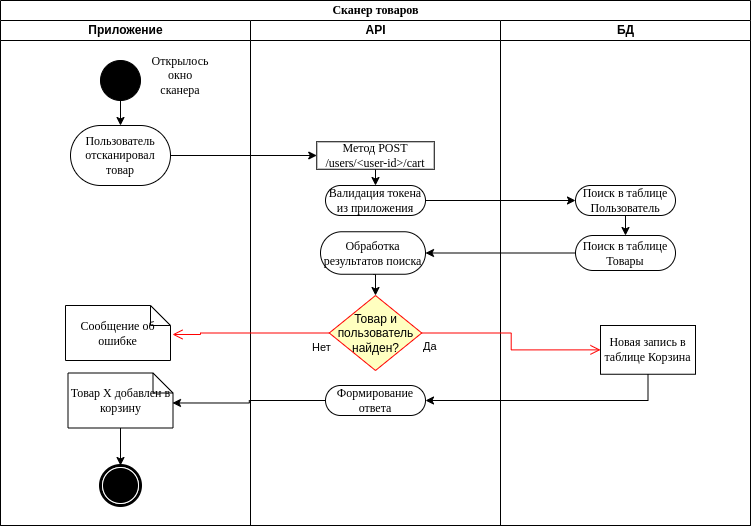

The diagram above was exported from draw.io. Its source (the exported page's mxGraphModel, read from the mxfile embedded in the PNG):
<mxGraphModel dx="1422" dy="868" grid="1" gridSize="10" guides="1" tooltips="1" connect="1" arrows="1" fold="1" page="1" pageScale="1" pageWidth="850" pageHeight="1100" background="none" math="0" shadow="0">
  <root>
    <mxCell id="0" />
    <mxCell id="1" parent="0" />
    <mxCell id="1c1d494c118603dd-1" value="Сканер товаров" style="swimlane;html=1;childLayout=stackLayout;startSize=20;rounded=0;shadow=0;comic=0;labelBackgroundColor=none;strokeWidth=1;fontFamily=Verdana;fontSize=12;align=center;" parent="1" vertex="1">
      <mxGeometry x="40" y="55" width="750" height="525" as="geometry" />
    </mxCell>
    <mxCell id="1c1d494c118603dd-2" value="Приложение" style="swimlane;html=1;startSize=20;" parent="1c1d494c118603dd-1" vertex="1">
      <mxGeometry y="20" width="250" height="505" as="geometry" />
    </mxCell>
    <mxCell id="r3UgvurVyZAMj0sdFlId-4" value="" style="edgeStyle=orthogonalEdgeStyle;rounded=0;orthogonalLoop=1;jettySize=auto;html=1;entryX=0.5;entryY=0;entryDx=0;entryDy=0;" parent="1c1d494c118603dd-2" source="60571a20871a0731-4" target="vRtvnYASfrfjT17JIGCq-1" edge="1">
      <mxGeometry relative="1" as="geometry">
        <mxPoint x="120" y="120" as="targetPoint" />
      </mxGeometry>
    </mxCell>
    <mxCell id="60571a20871a0731-4" value="" style="ellipse;whiteSpace=wrap;html=1;rounded=0;shadow=0;comic=0;labelBackgroundColor=none;strokeWidth=1;fillColor=#000000;fontFamily=Verdana;fontSize=12;align=center;" parent="1c1d494c118603dd-2" vertex="1">
      <mxGeometry x="100" y="40" width="40" height="40" as="geometry" />
    </mxCell>
    <mxCell id="r3UgvurVyZAMj0sdFlId-1" value="&lt;font face=&quot;Verdana&quot;&gt;Открылось окно сканера&lt;/font&gt;" style="text;html=1;strokeColor=none;fillColor=none;align=center;verticalAlign=middle;whiteSpace=wrap;rounded=0;" parent="1c1d494c118603dd-2" vertex="1">
      <mxGeometry x="150" y="40" width="60" height="30" as="geometry" />
    </mxCell>
    <mxCell id="vRtvnYASfrfjT17JIGCq-1" value="Пользователь отсканировал товар" style="rounded=1;whiteSpace=wrap;html=1;shadow=0;comic=0;labelBackgroundColor=none;strokeWidth=1;fontFamily=Verdana;fontSize=12;align=center;arcSize=50;" parent="1c1d494c118603dd-2" vertex="1">
      <mxGeometry x="70" y="105" width="100" height="60" as="geometry" />
    </mxCell>
    <mxCell id="vRtvnYASfrfjT17JIGCq-29" value="Сообщение об ошибке" style="shape=note;whiteSpace=wrap;html=1;rounded=0;shadow=0;comic=0;labelBackgroundColor=none;strokeWidth=1;fontFamily=Verdana;fontSize=12;align=center;size=20;" parent="1c1d494c118603dd-2" vertex="1">
      <mxGeometry x="65" y="285" width="105" height="55" as="geometry" />
    </mxCell>
    <mxCell id="vRtvnYASfrfjT17JIGCq-36" style="edgeStyle=orthogonalEdgeStyle;rounded=0;orthogonalLoop=1;jettySize=auto;html=1;exitX=0.5;exitY=1;exitDx=0;exitDy=0;exitPerimeter=0;entryX=0.5;entryY=0;entryDx=0;entryDy=0;" parent="1c1d494c118603dd-2" source="vRtvnYASfrfjT17JIGCq-33" target="vRtvnYASfrfjT17JIGCq-35" edge="1">
      <mxGeometry relative="1" as="geometry" />
    </mxCell>
    <mxCell id="vRtvnYASfrfjT17JIGCq-33" value="Товар X добавлен в корзину" style="shape=note;whiteSpace=wrap;html=1;rounded=0;shadow=0;comic=0;labelBackgroundColor=none;strokeWidth=1;fontFamily=Verdana;fontSize=12;align=center;size=20;" parent="1c1d494c118603dd-2" vertex="1">
      <mxGeometry x="67.5" y="352.5" width="105" height="55" as="geometry" />
    </mxCell>
    <mxCell id="vRtvnYASfrfjT17JIGCq-35" value="" style="shape=mxgraph.bpmn.shape;html=1;verticalLabelPosition=bottom;labelBackgroundColor=#ffffff;verticalAlign=top;perimeter=ellipsePerimeter;outline=end;symbol=terminate;rounded=0;shadow=0;comic=0;strokeWidth=1;fontFamily=Verdana;fontSize=12;align=center;" parent="1c1d494c118603dd-2" vertex="1">
      <mxGeometry x="100" y="445" width="40" height="40" as="geometry" />
    </mxCell>
    <mxCell id="1c1d494c118603dd-3" value="API" style="swimlane;html=1;startSize=20;" parent="1c1d494c118603dd-1" vertex="1">
      <mxGeometry x="250" y="20" width="250" height="505" as="geometry" />
    </mxCell>
    <mxCell id="vRtvnYASfrfjT17JIGCq-17" style="edgeStyle=orthogonalEdgeStyle;rounded=0;orthogonalLoop=1;jettySize=auto;html=1;exitX=0.5;exitY=1;exitDx=0;exitDy=0;entryX=0.5;entryY=0;entryDx=0;entryDy=0;" parent="1c1d494c118603dd-3" source="vRtvnYASfrfjT17JIGCq-3" target="vRtvnYASfrfjT17JIGCq-16" edge="1">
      <mxGeometry relative="1" as="geometry" />
    </mxCell>
    <mxCell id="vRtvnYASfrfjT17JIGCq-3" value="Метод POST /users/&amp;lt;user-id&amp;gt;/cart" style="rounded=0;whiteSpace=wrap;html=1;shadow=0;comic=0;labelBackgroundColor=none;strokeWidth=1;fontFamily=Verdana;fontSize=12;align=center;arcSize=50;" parent="1c1d494c118603dd-3" vertex="1">
      <mxGeometry x="66.25" y="121.25" width="117.5" height="27.5" as="geometry" />
    </mxCell>
    <mxCell id="vRtvnYASfrfjT17JIGCq-16" value="Валидация токена из приложения" style="rounded=1;whiteSpace=wrap;html=1;shadow=0;comic=0;labelBackgroundColor=none;strokeWidth=1;fontFamily=Verdana;fontSize=12;align=center;arcSize=50;" parent="1c1d494c118603dd-3" vertex="1">
      <mxGeometry x="75" y="165" width="100" height="30" as="geometry" />
    </mxCell>
    <mxCell id="vRtvnYASfrfjT17JIGCq-28" style="edgeStyle=orthogonalEdgeStyle;rounded=0;orthogonalLoop=1;jettySize=auto;html=1;exitX=0.5;exitY=1;exitDx=0;exitDy=0;entryX=0.5;entryY=0;entryDx=0;entryDy=0;" parent="1c1d494c118603dd-3" source="vRtvnYASfrfjT17JIGCq-19" target="vRtvnYASfrfjT17JIGCq-25" edge="1">
      <mxGeometry relative="1" as="geometry" />
    </mxCell>
    <mxCell id="vRtvnYASfrfjT17JIGCq-19" value="Обработка результатов поиска" style="rounded=1;whiteSpace=wrap;html=1;shadow=0;comic=0;labelBackgroundColor=none;strokeWidth=1;fontFamily=Verdana;fontSize=12;align=center;arcSize=50;" parent="1c1d494c118603dd-3" vertex="1">
      <mxGeometry x="70" y="211.25" width="105" height="42.5" as="geometry" />
    </mxCell>
    <mxCell id="vRtvnYASfrfjT17JIGCq-25" value="Товар и пользователь найден?" style="rhombus;whiteSpace=wrap;html=1;fillColor=#ffffc0;strokeColor=#ff0000;" parent="1c1d494c118603dd-3" vertex="1">
      <mxGeometry x="78.75" y="275" width="92.5" height="75" as="geometry" />
    </mxCell>
    <mxCell id="vRtvnYASfrfjT17JIGCq-31" value="Формирование ответа" style="rounded=1;whiteSpace=wrap;html=1;shadow=0;comic=0;labelBackgroundColor=none;strokeWidth=1;fontFamily=Verdana;fontSize=12;align=center;arcSize=50;" parent="1c1d494c118603dd-3" vertex="1">
      <mxGeometry x="75" y="365" width="100" height="30" as="geometry" />
    </mxCell>
    <mxCell id="1c1d494c118603dd-4" value="БД" style="swimlane;html=1;startSize=20;" parent="1c1d494c118603dd-1" vertex="1">
      <mxGeometry x="500" y="20" width="250" height="505" as="geometry">
        <mxRectangle x="500" y="20" width="40" height="970" as="alternateBounds" />
      </mxGeometry>
    </mxCell>
    <mxCell id="vRtvnYASfrfjT17JIGCq-15" value="Новая запись в таблице Корзина" style="rounded=0;whiteSpace=wrap;html=1;shadow=0;comic=0;labelBackgroundColor=none;strokeWidth=1;fontFamily=Verdana;fontSize=12;align=center;arcSize=50;" parent="1c1d494c118603dd-4" vertex="1">
      <mxGeometry x="100" y="305" width="95" height="48.75" as="geometry" />
    </mxCell>
    <mxCell id="vRtvnYASfrfjT17JIGCq-20" value="Поиск в таблице Товары" style="rounded=1;whiteSpace=wrap;html=1;shadow=0;comic=0;labelBackgroundColor=none;strokeWidth=1;fontFamily=Verdana;fontSize=12;align=center;arcSize=50;" parent="1c1d494c118603dd-4" vertex="1">
      <mxGeometry x="75" y="215" width="100" height="35" as="geometry" />
    </mxCell>
    <mxCell id="vRtvnYASfrfjT17JIGCq-23" style="edgeStyle=orthogonalEdgeStyle;rounded=0;orthogonalLoop=1;jettySize=auto;html=1;exitX=0.5;exitY=1;exitDx=0;exitDy=0;entryX=0.5;entryY=0;entryDx=0;entryDy=0;" parent="1c1d494c118603dd-4" source="vRtvnYASfrfjT17JIGCq-21" target="vRtvnYASfrfjT17JIGCq-20" edge="1">
      <mxGeometry relative="1" as="geometry" />
    </mxCell>
    <mxCell id="vRtvnYASfrfjT17JIGCq-21" value="Поиск в таблице Пользователь" style="rounded=1;whiteSpace=wrap;html=1;shadow=0;comic=0;labelBackgroundColor=none;strokeWidth=1;fontFamily=Verdana;fontSize=12;align=center;arcSize=50;" parent="1c1d494c118603dd-4" vertex="1">
      <mxGeometry x="75" y="165" width="100" height="30" as="geometry" />
    </mxCell>
    <mxCell id="vRtvnYASfrfjT17JIGCq-4" style="edgeStyle=orthogonalEdgeStyle;rounded=0;orthogonalLoop=1;jettySize=auto;html=1;exitX=1;exitY=0.5;exitDx=0;exitDy=0;entryX=0;entryY=0.5;entryDx=0;entryDy=0;" parent="1c1d494c118603dd-1" source="vRtvnYASfrfjT17JIGCq-1" target="vRtvnYASfrfjT17JIGCq-3" edge="1">
      <mxGeometry relative="1" as="geometry" />
    </mxCell>
    <mxCell id="vRtvnYASfrfjT17JIGCq-22" style="edgeStyle=orthogonalEdgeStyle;rounded=0;orthogonalLoop=1;jettySize=auto;html=1;exitX=1;exitY=0.5;exitDx=0;exitDy=0;entryX=0;entryY=0.5;entryDx=0;entryDy=0;" parent="1c1d494c118603dd-1" source="vRtvnYASfrfjT17JIGCq-16" target="vRtvnYASfrfjT17JIGCq-21" edge="1">
      <mxGeometry relative="1" as="geometry" />
    </mxCell>
    <mxCell id="vRtvnYASfrfjT17JIGCq-24" style="edgeStyle=orthogonalEdgeStyle;rounded=0;orthogonalLoop=1;jettySize=auto;html=1;exitX=0;exitY=0.5;exitDx=0;exitDy=0;entryX=1;entryY=0.5;entryDx=0;entryDy=0;" parent="1c1d494c118603dd-1" source="vRtvnYASfrfjT17JIGCq-20" target="vRtvnYASfrfjT17JIGCq-19" edge="1">
      <mxGeometry relative="1" as="geometry" />
    </mxCell>
    <mxCell id="vRtvnYASfrfjT17JIGCq-26" value="Нет" style="edgeStyle=orthogonalEdgeStyle;html=1;align=left;verticalAlign=bottom;endArrow=open;endSize=8;strokeColor=#ff0000;rounded=0;exitX=0;exitY=0.5;exitDx=0;exitDy=0;entryX=1.019;entryY=0.527;entryDx=0;entryDy=0;entryPerimeter=0;" parent="1c1d494c118603dd-1" source="vRtvnYASfrfjT17JIGCq-25" target="vRtvnYASfrfjT17JIGCq-29" edge="1">
      <mxGeometry x="-0.763" y="23" relative="1" as="geometry">
        <mxPoint x="200" y="275" as="targetPoint" />
        <mxPoint x="320" y="333" as="sourcePoint" />
        <Array as="points">
          <mxPoint x="200" y="333" />
          <mxPoint x="200" y="334" />
        </Array>
        <mxPoint as="offset" />
      </mxGeometry>
    </mxCell>
    <mxCell id="vRtvnYASfrfjT17JIGCq-27" value="Да" style="edgeStyle=orthogonalEdgeStyle;html=1;align=left;verticalAlign=top;endArrow=open;endSize=8;strokeColor=#ff0000;rounded=0;entryX=0;entryY=0.5;entryDx=0;entryDy=0;" parent="1c1d494c118603dd-1" source="vRtvnYASfrfjT17JIGCq-25" target="vRtvnYASfrfjT17JIGCq-15" edge="1">
      <mxGeometry x="-1" relative="1" as="geometry">
        <mxPoint x="372.5" y="395" as="targetPoint" />
      </mxGeometry>
    </mxCell>
    <mxCell id="vRtvnYASfrfjT17JIGCq-32" style="edgeStyle=orthogonalEdgeStyle;rounded=0;orthogonalLoop=1;jettySize=auto;html=1;exitX=0.5;exitY=1;exitDx=0;exitDy=0;entryX=1;entryY=0.5;entryDx=0;entryDy=0;" parent="1c1d494c118603dd-1" source="vRtvnYASfrfjT17JIGCq-15" target="vRtvnYASfrfjT17JIGCq-31" edge="1">
      <mxGeometry relative="1" as="geometry" />
    </mxCell>
    <mxCell id="vRtvnYASfrfjT17JIGCq-34" style="edgeStyle=orthogonalEdgeStyle;rounded=0;orthogonalLoop=1;jettySize=auto;html=1;exitX=0;exitY=0.5;exitDx=0;exitDy=0;entryX=0.995;entryY=0.545;entryDx=0;entryDy=0;entryPerimeter=0;" parent="1c1d494c118603dd-1" source="vRtvnYASfrfjT17JIGCq-31" target="vRtvnYASfrfjT17JIGCq-33" edge="1">
      <mxGeometry relative="1" as="geometry" />
    </mxCell>
  </root>
</mxGraphModel>